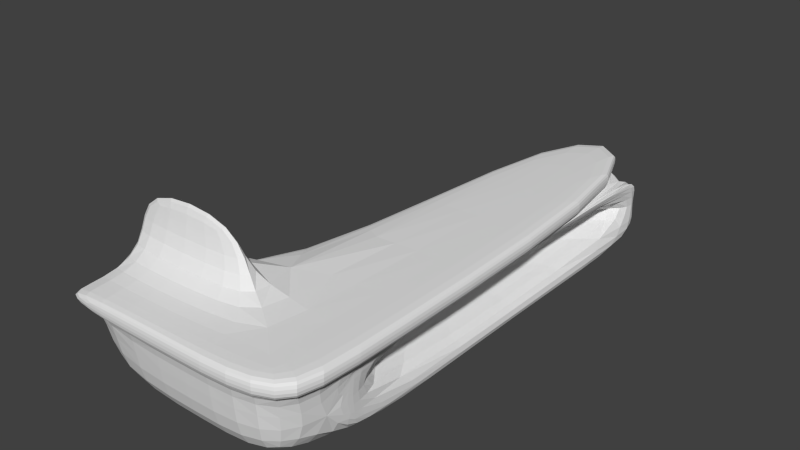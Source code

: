 # Source: bar_SPACE.blend  (saved by Blender 2.71.0; exported with 4.5.12 LTS)
import bpy
from mathutils import Matrix  # noqa: F401  (used for matrix-valued properties, if any)

bpy.ops.wm.read_factory_settings(use_empty=True)
scene = bpy.context.scene
scene.name = 'Scene'

# ---- collections
col_collection_1 = bpy.data.collections.new('Collection 1'); scene.collection.children.link(col_collection_1)

# ---- materials (node trees are filled in below, after node groups)
mat_material = bpy.data.materials.new('Material')
mat_material.alpha_threshold = 0.0
mat_material.use_transparent_shadow = False
mat_material.roughness = 0.5
mat_material.line_color = (0.0, 0.0, 0.0, 1.0)

# ---- material node trees

# ---- world
world_world = bpy.data.worlds.new('World'); scene.world = world_world
world_world.color = (0.05088, 0.05088, 0.05088)
world_world.use_sun_shadow = False
world_world.sun_shadow_jitter_overblur = 0.0
world_world.cycles.sampling_method = 'MANUAL'
world_world.cycles.sample_map_resolution = 256

# ---- meshes
me_cube = bpy.data.meshes.new('Cube')
me_cube.from_pydata([(1.0, 6.0, -1.0), (1.0, -5.0, -1.0), (-1.0, -5.0, -1.0), (-1.0, 6.0, -1.0), (1.15, 6.311, 1.081), (1.15, -5.142, 1.081), (-1.0, -5.142, 1.081), (-1.148, 6.311, 1.081), (1.0, -3.459, -1.0), (-1.0, -3.459, -1.0), (1.15, -3.459, 1.081), (-1.111, -3.329, 1.081), (-3.992, -5.0, -1.0), (-3.992, -5.142, 1.081), (-3.992, -3.459, -1.0), (-3.992, -3.329, 1.081), (1.0, 6.0, 0.6875), (1.0, -5.0, 0.6875), (-1.0, -5.0, 0.6875), (-1.0, 6.0, 0.6875), (1.0, -3.459, 0.6875), (-1.0, -3.459, 0.6875), (-3.992, -5.0, 0.6875), (-3.992, -3.459, 0.6875), (1.286, 6.508, 1.023), (1.286, -5.246, 1.023), (-1.006, -5.246, 1.023), (-1.335, 6.508, 1.023), (1.286, -3.721, 1.023), (-1.335, -3.134, 1.023), (-3.992, -5.246, 1.023), (-3.992, -3.134, 1.023), (1.286, 6.508, 0.6647), (1.286, -5.246, 0.6647), (-1.006, -5.246, 0.6647), (-1.335, 6.508, 0.6647), (1.286, -3.721, 0.6647), (-1.335, -3.134, 0.6647), (-3.992, -5.246, 0.6647), (-3.992, -3.134, 0.6647), (1.0, -3.042, -1.0), (1.0, 5.53, -1.0), (1.0, -3.459, 0.4504), (1.0, -3.459, -0.4375), (1.0, 6.0, 0.4504), (1.0, 6.0, -0.4375), (1.0, 5.53, 0.6875), (1.0, -3.042, 0.6875), (1.0, 5.53, -0.4375), (1.0, -3.042, -0.4375), (1.0, 5.53, 0.4504), (1.0, -3.042, 0.4504), (0.09298, 5.53, -0.4375), (0.09298, -3.042, -0.4375), (0.09298, 5.53, 0.4504), (0.09298, -3.042, 0.4504), (-1.111, -3.636, 1.081), (-3.992, -3.636, 1.081), (-1.111, -3.329, 2.48), (-3.992, -3.329, 2.48), (-1.111, -3.636, 2.48), (-3.992, -3.636, 2.48)], [], [(8, 1, 2, 9), (10, 11, 56, 6, 5), (21, 23, 39, 37), (15, 11, 29, 31), (7, 4, 24, 27), (16, 44, 45, 0, 3, 19), (0, 41, 40, 8, 9, 3), (4, 7, 11, 10), (4, 10, 28, 24), (21, 9, 14, 23), (22, 13, 57, 15, 23), (57, 56, 60, 61), (23, 15, 31, 39), (9, 2, 12, 14), (8, 43, 42, 20, 17, 1), (1, 17, 18, 2), (9, 21, 19, 3), (20, 47, 46, 16, 32, 36), (51, 47, 20, 42), (10, 5, 25, 28), (12, 22, 23, 14), (2, 18, 22, 12), (36, 28, 25, 33), (33, 25, 26, 34), (37, 29, 27, 35), (32, 24, 28, 36), (34, 26, 30, 38), (24, 32, 35, 27), (29, 37, 39, 31), (13, 22, 38, 30), (17, 20, 36, 33), (5, 6, 26, 25), (6, 13, 30, 26), (18, 17, 33, 34), (11, 7, 27, 29), (22, 18, 34, 38), (19, 21, 37, 35), (16, 19, 35, 32), (40, 49, 43, 8), (49, 51, 42, 43), (0, 45, 48, 41), (41, 48, 49, 40), (45, 44, 50, 48), (51, 49, 53, 55), (44, 16, 46, 50), (50, 46, 47, 51), (52, 54, 55, 53), (49, 48, 52, 53), (48, 50, 54, 52), (50, 51, 55, 54), (6, 56, 57, 13), (60, 58, 59, 61), (11, 15, 59, 58), (15, 57, 61, 59), (56, 11, 58, 60)])
me_cube.materials.append(mat_material)
me_cube.use_remesh_preserve_volume = False
me_cube.use_remesh_preserve_attributes = False
me_cube.use_mirror_vertex_groups = False
me_cube.update()

# ---- objects
ob_cube = bpy.data.objects.new('Cube', me_cube)

# ---- transforms, parenting, visibility, modifiers, constraints
ob_cube.location = (0.0, 0.0, 1.0)
ob_cube.lock_rotations_4d = False
ob_cube.empty_display_type = 'ARROWS'
ob_cube.lineart.crease_threshold = 0.0
_m = ob_cube.modifiers.new('Subsurf', 'SUBSURF')
_m.uv_smooth = 'PRESERVE_CORNERS'
_m.quality = 2
_m.levels = 6
_m.show_only_control_edges = False

# ---- collection membership
col_collection_1.objects.link(ob_cube)

# ---- scene / render settings (as saved in the file)
scene.frame_start = 1; scene.frame_end = 250; scene.frame_set(1)
scene.render.engine = 'BLENDER_EEVEE_NEXT'
scene.render.image_settings.color_mode = 'RGB'
scene.render.image_settings.compression = 90
scene.render.resolution_percentage = 50
scene.render.dither_intensity = 0.0
scene.cycles.use_denoising = False
scene.cycles.samples = 10
scene.cycles.sampling_pattern = 'TABULATED_SOBOL'
scene.cycles.light_sampling_threshold = 0.0
scene.cycles.use_adaptive_sampling = False
scene.cycles.use_light_tree = False
scene.cycles.blur_glossy = 0.0
scene.cycles.volume_bounces = 1
scene.cycles.pixel_filter_type = 'GAUSSIAN'
scene.cycles.sample_clamp_indirect = 0.0
scene.view_settings.view_transform = 'Standard'
bpy.context.view_layer.update()

# ---- added for rendering (the .blend has no active camera and no usable light): camera, sun
cam_auto = bpy.data.cameras.new('AutoCamera')
cam_auto.lens = 50.0
cam_auto.sensor_width = 36.0
cam_auto.clip_end = 1000.0
ob_auto_camera = bpy.data.objects.new('AutoCamera', cam_auto)
scene.collection.objects.link(ob_auto_camera)
ob_auto_camera.location = (10.9956, -14.1869, 11.6189)
ob_auto_camera.rotation_euler = (1.09748, -7.21219e-08, 0.694738)
scene.camera = ob_auto_camera
light_auto_sun = bpy.data.lights.new('AutoSun', 'SUN')
light_auto_sun.energy = 3.0
light_auto_sun.angle = 0.0523599
ob_auto_sun = bpy.data.objects.new('AutoSun', light_auto_sun)
scene.collection.objects.link(ob_auto_sun)
ob_auto_sun.rotation_euler = (0.872665, 0.174533, 0.523599)
bpy.context.view_layer.update()
